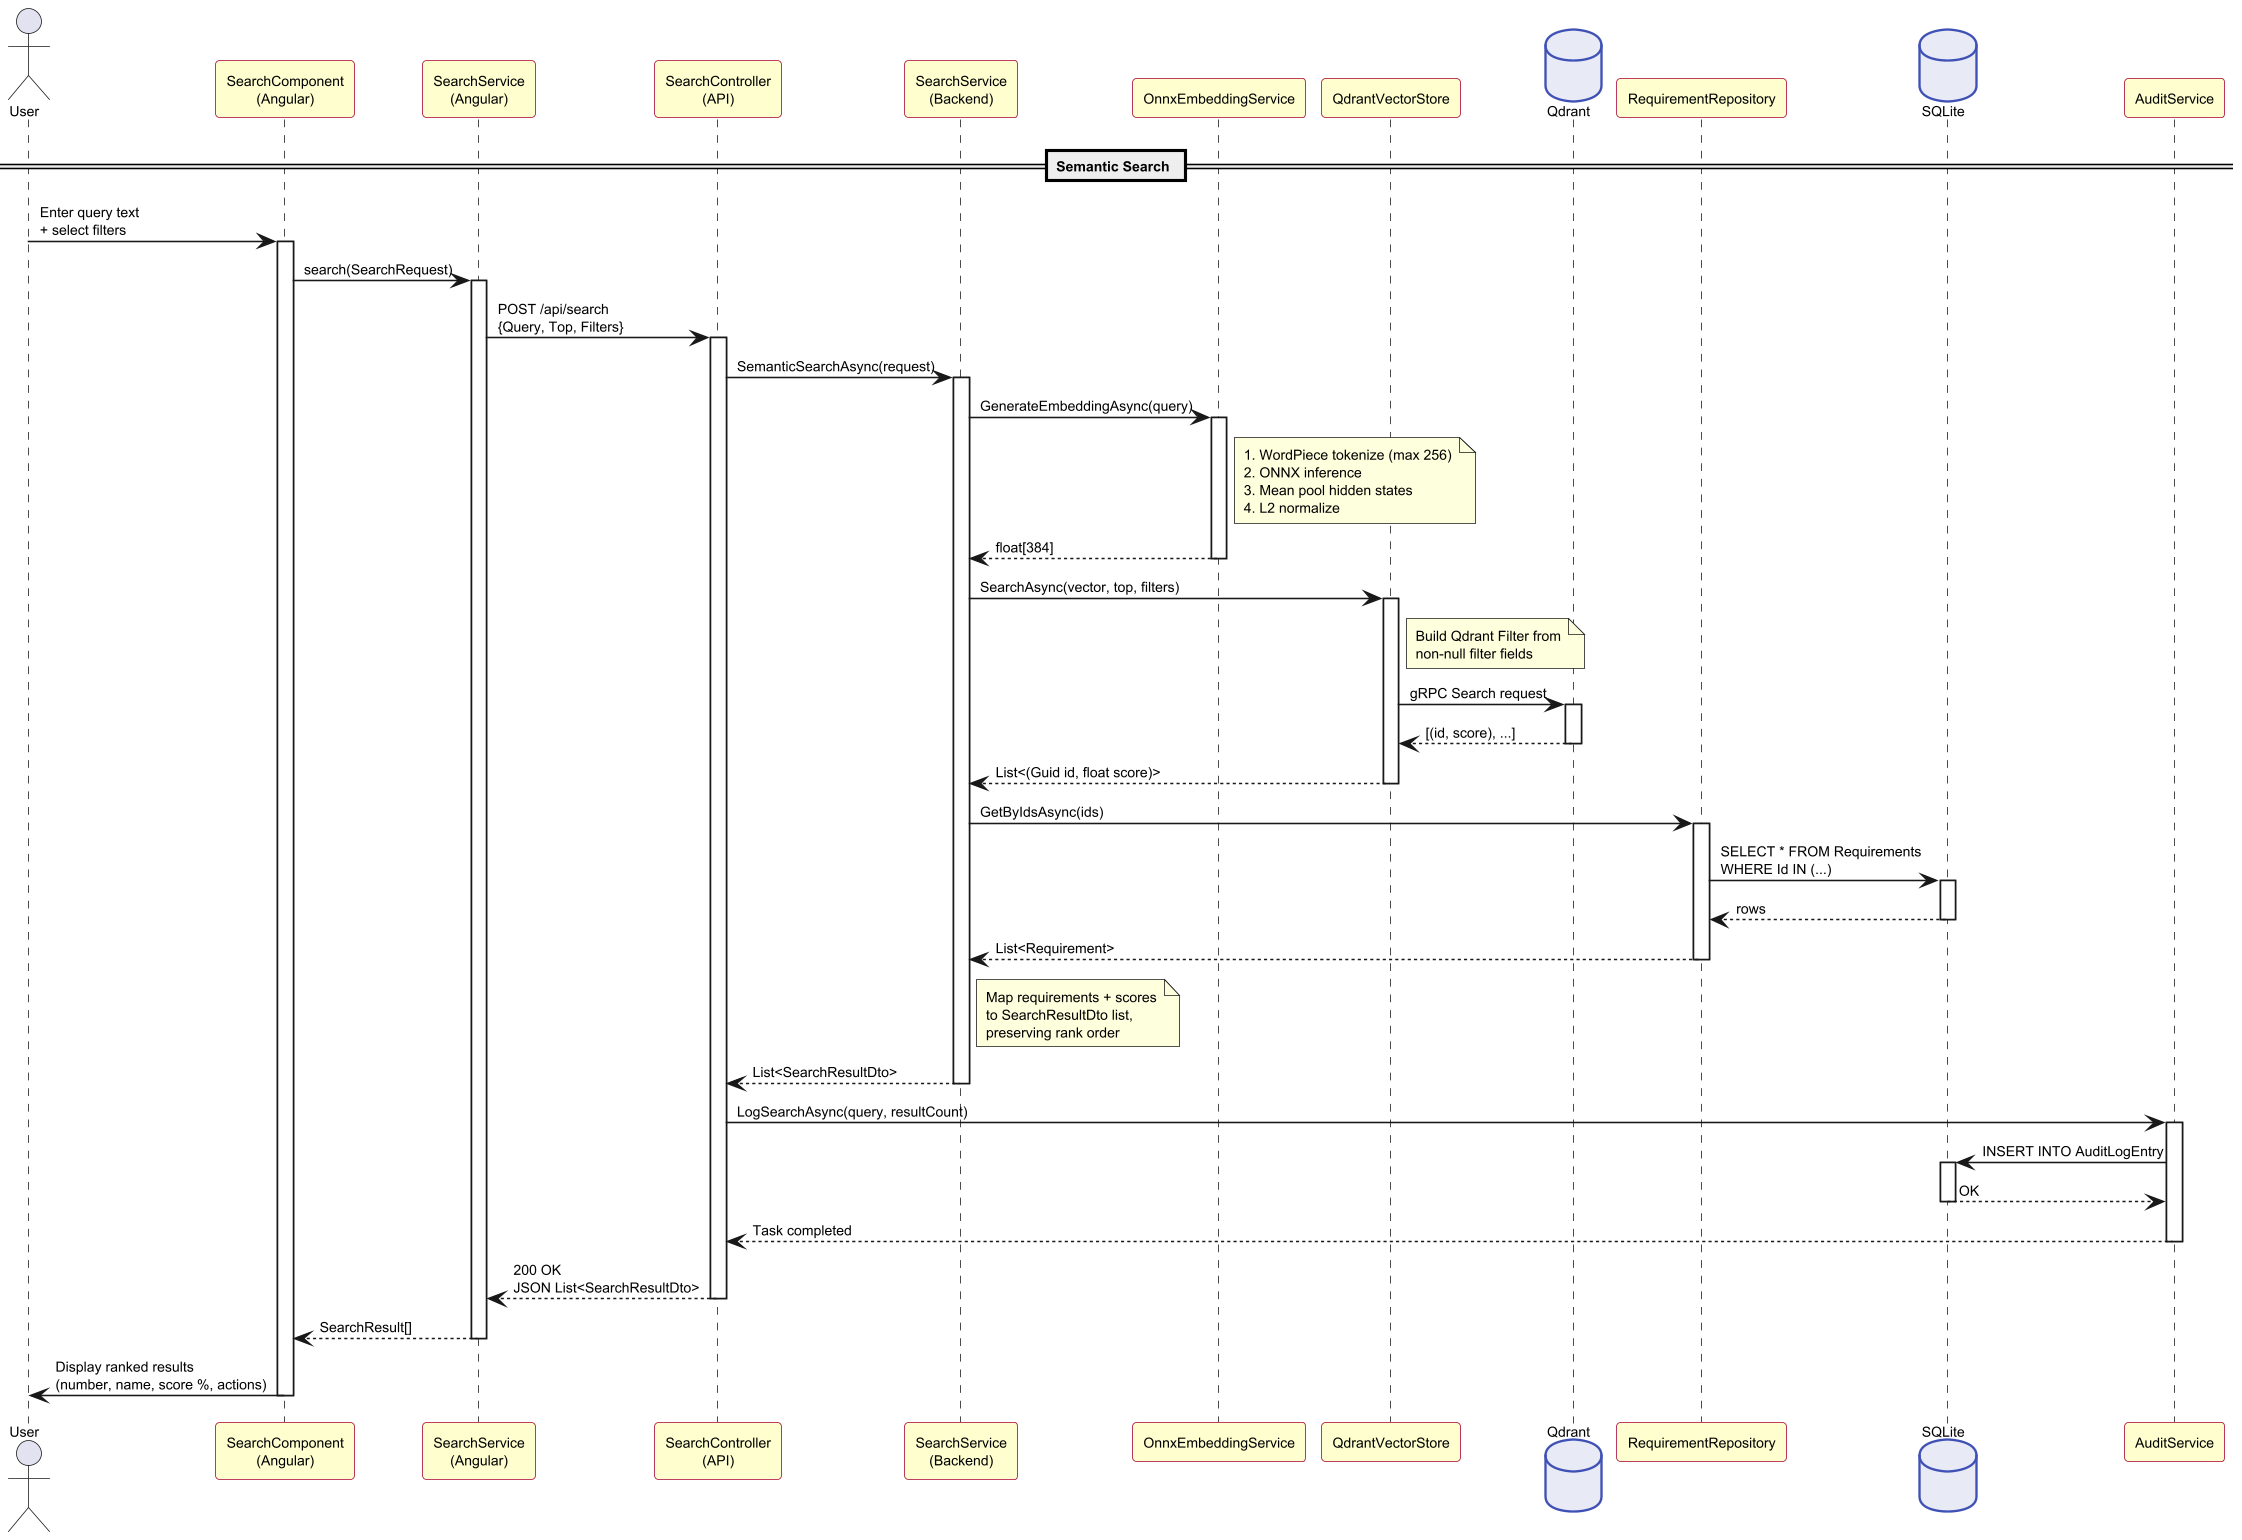

The diagram above was rendered by PlantUML. Its source (embedded in the PNG):
@startuml sequence-diagram
skinparam dpi 150
scale max 1024 width
scale max 1400 height

skinparam sequenceMessageFontSize 9
skinparam sequenceParticipantFontSize 10
skinparam sequenceArrowFontSize 9
skinparam sequenceDividerFontSize 10
skinparam defaultFontSize 9

skinparam participant {
    BackgroundColor #FEFECE
    BorderColor #A80036
}

skinparam database {
    BackgroundColor #E8EAF6
    BorderColor #3F51B5
}

actor User
participant "SearchComponent\n(Angular)" as SC
participant "SearchService\n(Angular)" as SS
participant "SearchController\n(API)" as Ctrl
participant "SearchService\n(Backend)" as SvcS
participant "OnnxEmbeddingService" as Embed
participant "QdrantVectorStore" as QVS
database "Qdrant" as Qdrant
participant "RequirementRepository" as Repo
database "SQLite" as DB
participant "AuditService" as Audit

== Semantic Search ==

User -> SC : Enter query text\n+ select filters
activate SC

SC -> SS : search(SearchRequest)
activate SS

SS -> Ctrl : POST /api/search\n{Query, Top, Filters}
activate Ctrl

Ctrl -> SvcS : SemanticSearchAsync(request)
activate SvcS

SvcS -> Embed : GenerateEmbeddingAsync(query)
activate Embed
note right of Embed
  1. WordPiece tokenize (max 256)
  2. ONNX inference
  3. Mean pool hidden states
  4. L2 normalize
end note
Embed --> SvcS : float[384]
deactivate Embed

SvcS -> QVS : SearchAsync(vector, top, filters)
activate QVS
note right of QVS
  Build Qdrant Filter from
  non-null filter fields
end note
QVS -> Qdrant : gRPC Search request
activate Qdrant
Qdrant --> QVS : [(id, score), ...]
deactivate Qdrant
QVS --> SvcS : List<(Guid id, float score)>
deactivate QVS

SvcS -> Repo : GetByIdsAsync(ids)
activate Repo
Repo -> DB : SELECT * FROM Requirements\nWHERE Id IN (...)
activate DB
DB --> Repo : rows
deactivate DB
Repo --> SvcS : List<Requirement>
deactivate Repo

note right of SvcS
  Map requirements + scores
  to SearchResultDto list,
  preserving rank order
end note

SvcS --> Ctrl : List<SearchResultDto>
deactivate SvcS

Ctrl -> Audit : LogSearchAsync(query, resultCount)
activate Audit
Audit -> DB : INSERT INTO AuditLogEntry
activate DB
DB --> Audit : OK
deactivate DB
Audit --> Ctrl : Task completed
deactivate Audit

Ctrl --> SS : 200 OK\nJSON List<SearchResultDto>
deactivate Ctrl

SS --> SC : SearchResult[]
deactivate SS

SC -> User : Display ranked results\n(number, name, score %, actions)
deactivate SC

@enduml